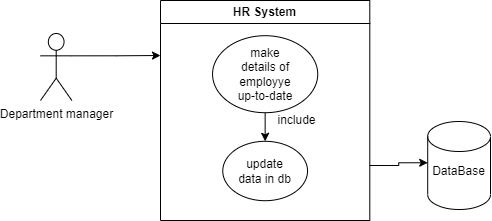

The diagram above was exported from draw.io. Its source (the exported page's mxGraphModel, read from the mxfile embedded in the PNG):
<mxGraphModel dx="452" dy="196" grid="1" gridSize="10" guides="1" tooltips="1" connect="1" arrows="1" fold="1" page="1" pageScale="1" pageWidth="827" pageHeight="1169" math="0" shadow="0">
  <root>
    <mxCell id="0" />
    <mxCell id="1" parent="0" />
    <mxCell id="Gn_83U2Jlv6iLRN3Dula-18" value="" style="group" vertex="1" connectable="0" parent="1">
      <mxGeometry x="60" y="20" width="450" height="220" as="geometry" />
    </mxCell>
    <mxCell id="Gn_83U2Jlv6iLRN3Dula-1" value="Department manager" style="shape=umlActor;verticalLabelPosition=bottom;verticalAlign=top;html=1;outlineConnect=0;" vertex="1" parent="Gn_83U2Jlv6iLRN3Dula-18">
      <mxGeometry y="33" width="31.4" height="67" as="geometry" />
    </mxCell>
    <mxCell id="Gn_83U2Jlv6iLRN3Dula-2" value="HR System&lt;br&gt;" style="swimlane;whiteSpace=wrap;html=1;" vertex="1" parent="Gn_83U2Jlv6iLRN3Dula-18">
      <mxGeometry x="119.99604651162792" width="209.30232558139537" height="220.00000000000003" as="geometry" />
    </mxCell>
    <mxCell id="Gn_83U2Jlv6iLRN3Dula-14" style="edgeStyle=orthogonalEdgeStyle;rounded=0;orthogonalLoop=1;jettySize=auto;html=1;exitX=0.5;exitY=1;exitDx=0;exitDy=0;entryX=0.5;entryY=0;entryDx=0;entryDy=0;" edge="1" parent="Gn_83U2Jlv6iLRN3Dula-2" source="Gn_83U2Jlv6iLRN3Dula-7" target="Gn_83U2Jlv6iLRN3Dula-9">
      <mxGeometry relative="1" as="geometry" />
    </mxCell>
    <mxCell id="Gn_83U2Jlv6iLRN3Dula-7" value="" style="ellipse;whiteSpace=wrap;html=1;" vertex="1" parent="Gn_83U2Jlv6iLRN3Dula-2">
      <mxGeometry x="52.0639534883721" y="35.2" width="105.17441860465117" height="77" as="geometry" />
    </mxCell>
    <mxCell id="Gn_83U2Jlv6iLRN3Dula-9" value="" style="ellipse;whiteSpace=wrap;html=1;" vertex="1" parent="Gn_83U2Jlv6iLRN3Dula-2">
      <mxGeometry x="62.26744186046512" y="140.8" width="84.76744186046513" height="59.400000000000006" as="geometry" />
    </mxCell>
    <mxCell id="Gn_83U2Jlv6iLRN3Dula-15" value="include&lt;br&gt;" style="text;html=1;strokeColor=none;fillColor=none;align=center;verticalAlign=middle;whiteSpace=wrap;rounded=0;" vertex="1" parent="Gn_83U2Jlv6iLRN3Dula-2">
      <mxGeometry x="104.65116279069768" y="103.4" width="62.79069767441861" height="33" as="geometry" />
    </mxCell>
    <mxCell id="Gn_83U2Jlv6iLRN3Dula-17" value="update data in db" style="text;html=1;strokeColor=none;fillColor=none;align=center;verticalAlign=middle;whiteSpace=wrap;rounded=0;" vertex="1" parent="Gn_83U2Jlv6iLRN3Dula-2">
      <mxGeometry x="73.25581395348837" y="154" width="62.79069767441861" height="33" as="geometry" />
    </mxCell>
    <mxCell id="Gn_83U2Jlv6iLRN3Dula-19" value="make details of employye up-to-date" style="text;html=1;strokeColor=none;fillColor=none;align=center;verticalAlign=middle;whiteSpace=wrap;rounded=0;" vertex="1" parent="Gn_83U2Jlv6iLRN3Dula-2">
      <mxGeometry x="74.65395348837207" y="63.7" width="60" height="20" as="geometry" />
    </mxCell>
    <mxCell id="Gn_83U2Jlv6iLRN3Dula-4" style="edgeStyle=orthogonalEdgeStyle;rounded=0;orthogonalLoop=1;jettySize=auto;html=1;exitX=1;exitY=0.3333333333333333;exitDx=0;exitDy=0;exitPerimeter=0;entryX=0;entryY=0.25;entryDx=0;entryDy=0;" edge="1" parent="Gn_83U2Jlv6iLRN3Dula-18" source="Gn_83U2Jlv6iLRN3Dula-1" target="Gn_83U2Jlv6iLRN3Dula-2">
      <mxGeometry relative="1" as="geometry" />
    </mxCell>
    <mxCell id="Gn_83U2Jlv6iLRN3Dula-5" value="" style="shape=cylinder3;whiteSpace=wrap;html=1;boundedLbl=1;backgroundOutline=1;size=15;" vertex="1" parent="Gn_83U2Jlv6iLRN3Dula-18">
      <mxGeometry x="387.2093023255814" y="121.00000000000001" width="62.79069767441861" height="88" as="geometry" />
    </mxCell>
    <mxCell id="Gn_83U2Jlv6iLRN3Dula-6" value="DataBase&lt;br&gt;" style="text;html=1;strokeColor=none;fillColor=none;align=center;verticalAlign=middle;whiteSpace=wrap;rounded=0;" vertex="1" parent="Gn_83U2Jlv6iLRN3Dula-18">
      <mxGeometry x="387.2093023255814" y="154" width="62.79069767441861" height="33" as="geometry" />
    </mxCell>
    <mxCell id="Gn_83U2Jlv6iLRN3Dula-11" style="edgeStyle=orthogonalEdgeStyle;rounded=0;orthogonalLoop=1;jettySize=auto;html=1;exitX=1;exitY=0.75;exitDx=0;exitDy=0;entryX=0;entryY=0.25;entryDx=0;entryDy=0;" edge="1" parent="Gn_83U2Jlv6iLRN3Dula-18" source="Gn_83U2Jlv6iLRN3Dula-2" target="Gn_83U2Jlv6iLRN3Dula-6">
      <mxGeometry relative="1" as="geometry" />
    </mxCell>
  </root>
</mxGraphModel>